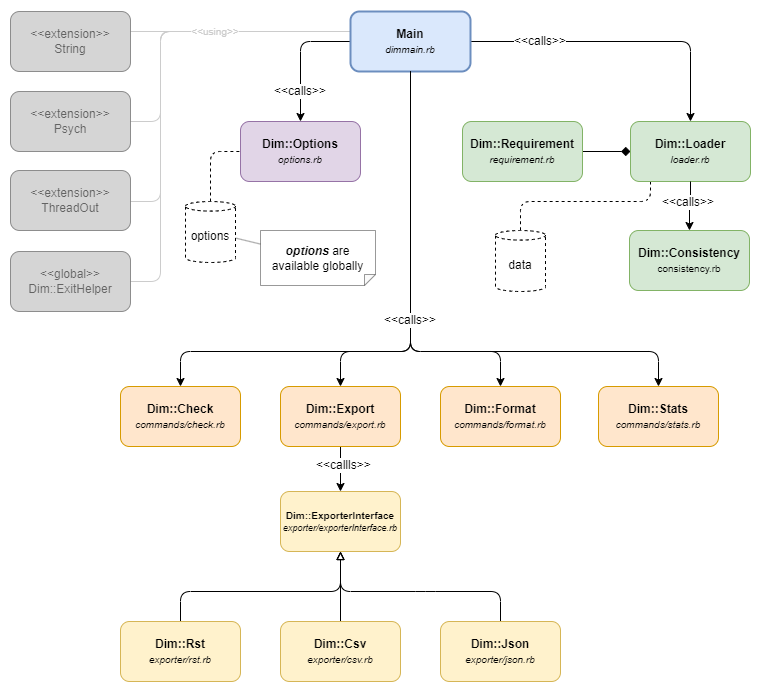

The diagram above was exported from draw.io. Its source (the exported page's mxGraphModel, read from the mxfile embedded in the PNG):
<mxGraphModel dx="1342" dy="503" grid="1" gridSize="10" guides="1" tooltips="1" connect="1" arrows="1" fold="1" page="1" pageScale="1" pageWidth="850" pageHeight="1100" background="#ffffff" math="0" shadow="0">
  <root>
    <mxCell id="0" />
    <mxCell id="1" parent="0" />
    <mxCell id="hhcotPGjLr90JeY8WOAE-3" style="edgeStyle=orthogonalEdgeStyle;rounded=1;orthogonalLoop=1;jettySize=auto;html=1;dashed=1;endArrow=none;endFill=0;" parent="1" source="zHvLzRsKdYvXopKjI3Np-3" target="hhcotPGjLr90JeY8WOAE-2" edge="1">
      <mxGeometry relative="1" as="geometry">
        <Array as="points">
          <mxPoint x="650" y="200" />
          <mxPoint x="520" y="200" />
        </Array>
      </mxGeometry>
    </mxCell>
    <mxCell id="zHvLzRsKdYvXopKjI3Np-3" value="&lt;b&gt;Dim::Loader&lt;/b&gt;&lt;br&gt;&lt;font style=&quot;font-size: 10px;&quot;&gt;&lt;i&gt;loader.rb&lt;/i&gt;&lt;/font&gt;" style="rounded=1;whiteSpace=wrap;html=1;fillColor=#d5e8d4;strokeColor=#82b366;" parent="1" vertex="1">
      <mxGeometry x="630" y="120" width="120" height="60" as="geometry" />
    </mxCell>
    <mxCell id="zHvLzRsKdYvXopKjI3Np-22" style="rounded=1;orthogonalLoop=1;jettySize=auto;html=1;endArrow=classic;endFill=1;edgeStyle=orthogonalEdgeStyle;startArrow=none;" parent="1" source="zHvLzRsKdYvXopKjI3Np-1" target="zHvLzRsKdYvXopKjI3Np-2" edge="1">
      <mxGeometry relative="1" as="geometry">
        <Array as="points">
          <mxPoint x="300" y="40" />
        </Array>
        <mxPoint x="249.99999999999977" y="70" as="sourcePoint" />
      </mxGeometry>
    </mxCell>
    <mxCell id="-jBHPXDYamV5ujQpudFB-5" value="parse()" style="edgeLabel;html=1;align=center;verticalAlign=middle;resizable=0;points=[];" parent="zHvLzRsKdYvXopKjI3Np-22" vertex="1" connectable="0">
      <mxGeometry x="0.5943" relative="1" as="geometry">
        <mxPoint y="35" as="offset" />
      </mxGeometry>
    </mxCell>
    <mxCell id="zHvLzRsKdYvXopKjI3Np-23" style="rounded=1;orthogonalLoop=1;jettySize=auto;html=1;endArrow=classic;endFill=1;edgeStyle=orthogonalEdgeStyle;" parent="1" source="zHvLzRsKdYvXopKjI3Np-1" target="zHvLzRsKdYvXopKjI3Np-3" edge="1">
      <mxGeometry relative="1" as="geometry">
        <Array as="points">
          <mxPoint x="690" y="40" />
        </Array>
      </mxGeometry>
    </mxCell>
    <mxCell id="zHvLzRsKdYvXopKjI3Np-37" style="edgeStyle=orthogonalEdgeStyle;rounded=1;orthogonalLoop=1;jettySize=auto;html=1;startArrow=none;startFill=0;endArrow=none;endFill=0;strokeColor=#CCCCCC;" parent="1" source="zHvLzRsKdYvXopKjI3Np-1" target="zHvLzRsKdYvXopKjI3Np-18" edge="1">
      <mxGeometry relative="1" as="geometry">
        <Array as="points">
          <mxPoint x="160" y="30" />
          <mxPoint x="160" y="200" />
        </Array>
      </mxGeometry>
    </mxCell>
    <mxCell id="zHvLzRsKdYvXopKjI3Np-39" style="rounded=0;orthogonalLoop=1;jettySize=auto;html=1;startArrow=none;startFill=0;endArrow=none;endFill=0;edgeStyle=orthogonalEdgeStyle;strokeColor=#CCCCCC;" parent="1" source="zHvLzRsKdYvXopKjI3Np-1" target="zHvLzRsKdYvXopKjI3Np-19" edge="1">
      <mxGeometry relative="1" as="geometry">
        <Array as="points">
          <mxPoint x="240" y="30" />
          <mxPoint x="240" y="30" />
        </Array>
      </mxGeometry>
    </mxCell>
    <mxCell id="zHvLzRsKdYvXopKjI3Np-40" style="edgeStyle=orthogonalEdgeStyle;rounded=1;orthogonalLoop=1;jettySize=auto;html=1;startArrow=none;startFill=0;endArrow=none;endFill=0;strokeColor=#CCCCCC;" parent="1" source="zHvLzRsKdYvXopKjI3Np-1" target="zHvLzRsKdYvXopKjI3Np-21" edge="1">
      <mxGeometry relative="1" as="geometry">
        <Array as="points">
          <mxPoint x="160" y="30" />
          <mxPoint x="160" y="280" />
        </Array>
      </mxGeometry>
    </mxCell>
    <mxCell id="-jBHPXDYamV5ujQpudFB-36" style="edgeStyle=orthogonalEdgeStyle;rounded=1;orthogonalLoop=1;jettySize=auto;html=1;fontSize=10;startArrow=none;startFill=0;endArrow=none;endFill=0;startSize=7;endSize=6;strokeColor=#CCCCCC;" parent="1" source="zHvLzRsKdYvXopKjI3Np-1" target="zHvLzRsKdYvXopKjI3Np-16" edge="1">
      <mxGeometry relative="1" as="geometry">
        <Array as="points">
          <mxPoint x="160" y="30" />
          <mxPoint x="160" y="120" />
        </Array>
      </mxGeometry>
    </mxCell>
    <mxCell id="zHvLzRsKdYvXopKjI3Np-1" value="Main&lt;br&gt;&lt;i style=&quot;font-weight: normal;&quot;&gt;&lt;font style=&quot;font-size: 10px;&quot;&gt;dimmain.rb&lt;/font&gt;&lt;/i&gt;" style="rounded=1;whiteSpace=wrap;html=1;fillColor=#dae8fc;strokeColor=#6c8ebf;strokeWidth=2;fontStyle=1" parent="1" vertex="1">
      <mxGeometry x="350" y="10" width="120" height="60" as="geometry" />
    </mxCell>
    <mxCell id="zHvLzRsKdYvXopKjI3Np-2" value="&lt;b&gt;Dim::Options&lt;/b&gt;&lt;br&gt;&lt;i&gt;&lt;font style=&quot;font-size: 10px;&quot;&gt;options.rb&lt;/font&gt;&lt;/i&gt;" style="rounded=1;whiteSpace=wrap;html=1;fillColor=#e1d5e7;strokeColor=#9673a6;" parent="1" vertex="1">
      <mxGeometry x="240" y="120" width="120" height="60" as="geometry" />
    </mxCell>
    <mxCell id="zHvLzRsKdYvXopKjI3Np-26" style="edgeStyle=orthogonalEdgeStyle;rounded=0;orthogonalLoop=1;jettySize=auto;html=1;endArrow=classic;endFill=1;startArrow=none;startFill=0;" parent="1" source="zHvLzRsKdYvXopKjI3Np-3" target="zHvLzRsKdYvXopKjI3Np-7" edge="1">
      <mxGeometry relative="1" as="geometry" />
    </mxCell>
    <mxCell id="zHvLzRsKdYvXopKjI3Np-27" style="edgeStyle=orthogonalEdgeStyle;rounded=1;orthogonalLoop=1;jettySize=auto;html=1;endArrow=classic;endFill=1;startArrow=none;startFill=0;entryX=0.5;entryY=0;entryDx=0;entryDy=0;" parent="1" source="zHvLzRsKdYvXopKjI3Np-1" target="zHvLzRsKdYvXopKjI3Np-6" edge="1">
      <mxGeometry relative="1" as="geometry">
        <mxPoint x="410" y="241" as="sourcePoint" />
        <Array as="points">
          <mxPoint x="410" y="350" />
          <mxPoint x="340" y="350" />
        </Array>
      </mxGeometry>
    </mxCell>
    <mxCell id="zHvLzRsKdYvXopKjI3Np-28" style="edgeStyle=orthogonalEdgeStyle;rounded=1;orthogonalLoop=1;jettySize=auto;html=1;startArrow=none;startFill=0;endArrow=classic;endFill=1;entryX=0.5;entryY=0;entryDx=0;entryDy=0;" parent="1" source="zHvLzRsKdYvXopKjI3Np-1" target="zHvLzRsKdYvXopKjI3Np-5" edge="1">
      <mxGeometry relative="1" as="geometry">
        <mxPoint x="410" y="241" as="sourcePoint" />
        <Array as="points">
          <mxPoint x="410" y="350" />
          <mxPoint x="500" y="350" />
        </Array>
      </mxGeometry>
    </mxCell>
    <mxCell id="zHvLzRsKdYvXopKjI3Np-29" style="edgeStyle=orthogonalEdgeStyle;rounded=1;orthogonalLoop=1;jettySize=auto;html=1;startArrow=none;startFill=0;endArrow=classic;endFill=1;entryX=0.5;entryY=0;entryDx=0;entryDy=0;" parent="1" source="zHvLzRsKdYvXopKjI3Np-1" target="zHvLzRsKdYvXopKjI3Np-11" edge="1">
      <mxGeometry relative="1" as="geometry">
        <mxPoint x="410" y="241" as="sourcePoint" />
        <Array as="points">
          <mxPoint x="410" y="350" />
          <mxPoint x="658" y="350" />
        </Array>
        <mxPoint x="670" y="390" as="targetPoint" />
      </mxGeometry>
    </mxCell>
    <mxCell id="zHvLzRsKdYvXopKjI3Np-30" style="edgeStyle=orthogonalEdgeStyle;rounded=1;orthogonalLoop=1;jettySize=auto;html=1;startArrow=none;startFill=0;endArrow=classic;endFill=1;entryX=0.5;entryY=0;entryDx=0;entryDy=0;" parent="1" source="zHvLzRsKdYvXopKjI3Np-1" target="zHvLzRsKdYvXopKjI3Np-10" edge="1">
      <mxGeometry relative="1" as="geometry">
        <mxPoint x="410" y="241" as="sourcePoint" />
        <Array as="points">
          <mxPoint x="410" y="350" />
          <mxPoint x="180" y="350" />
        </Array>
      </mxGeometry>
    </mxCell>
    <mxCell id="zHvLzRsKdYvXopKjI3Np-5" value="&lt;b&gt;Dim::Format&lt;/b&gt;&lt;br&gt;&lt;font style=&quot;font-size: 10px;&quot;&gt;&lt;i&gt;commands/format.rb&lt;/i&gt;&lt;/font&gt;" style="rounded=1;whiteSpace=wrap;html=1;fillColor=#ffe6cc;strokeColor=#d79b00;" parent="1" vertex="1">
      <mxGeometry x="440" y="385" width="120" height="60" as="geometry" />
    </mxCell>
    <mxCell id="zHvLzRsKdYvXopKjI3Np-33" style="edgeStyle=orthogonalEdgeStyle;rounded=0;orthogonalLoop=1;jettySize=auto;html=1;startArrow=none;startFill=0;endArrow=classic;endFill=1;exitX=0.5;exitY=1;exitDx=0;exitDy=0;" parent="1" source="zHvLzRsKdYvXopKjI3Np-6" target="zHvLzRsKdYvXopKjI3Np-12" edge="1">
      <mxGeometry relative="1" as="geometry" />
    </mxCell>
    <mxCell id="zHvLzRsKdYvXopKjI3Np-6" value="&lt;b&gt;Dim::Export&lt;/b&gt;&lt;br&gt;&lt;font style=&quot;font-size: 10px;&quot;&gt;&lt;i&gt;commands/export.rb&lt;/i&gt;&lt;/font&gt;" style="rounded=1;whiteSpace=wrap;html=1;fillColor=#ffe6cc;strokeColor=#d79b00;" parent="1" vertex="1">
      <mxGeometry x="280" y="385" width="120" height="60" as="geometry" />
    </mxCell>
    <mxCell id="zHvLzRsKdYvXopKjI3Np-7" value="&lt;b&gt;Dim::Consistency&lt;/b&gt;&lt;br&gt;&lt;font style=&quot;font-size: 10px;&quot;&gt;consistency.rb&lt;/font&gt;" style="rounded=1;whiteSpace=wrap;html=1;fillColor=#d5e8d4;strokeColor=#82b366;" parent="1" vertex="1">
      <mxGeometry x="629" y="229" width="120" height="60" as="geometry" />
    </mxCell>
    <mxCell id="zHvLzRsKdYvXopKjI3Np-10" value="&lt;b&gt;Dim::Check&lt;/b&gt;&lt;br&gt;&lt;font style=&quot;font-size: 10px;&quot;&gt;&lt;i&gt;commands/check.rb&lt;/i&gt;&lt;/font&gt;" style="rounded=1;whiteSpace=wrap;html=1;fillColor=#ffe6cc;strokeColor=#d79b00;" parent="1" vertex="1">
      <mxGeometry x="120" y="385" width="120" height="60" as="geometry" />
    </mxCell>
    <mxCell id="zHvLzRsKdYvXopKjI3Np-11" value="&lt;b&gt;Dim::Stats&lt;/b&gt;&lt;br&gt;&lt;font style=&quot;font-size: 10px;&quot;&gt;&lt;i&gt;commands/stats.rb&lt;/i&gt;&lt;/font&gt;" style="rounded=1;whiteSpace=wrap;html=1;fillColor=#ffe6cc;strokeColor=#d79b00;" parent="1" vertex="1">
      <mxGeometry x="598" y="385" width="120" height="60" as="geometry" />
    </mxCell>
    <mxCell id="zHvLzRsKdYvXopKjI3Np-34" style="edgeStyle=orthogonalEdgeStyle;rounded=1;orthogonalLoop=1;jettySize=auto;html=1;startArrow=block;startFill=0;endArrow=none;endFill=0;" parent="1" source="zHvLzRsKdYvXopKjI3Np-12" target="zHvLzRsKdYvXopKjI3Np-14" edge="1">
      <mxGeometry relative="1" as="geometry" />
    </mxCell>
    <mxCell id="zHvLzRsKdYvXopKjI3Np-35" style="edgeStyle=orthogonalEdgeStyle;rounded=1;orthogonalLoop=1;jettySize=auto;html=1;startArrow=block;startFill=0;endArrow=none;endFill=0;" parent="1" source="zHvLzRsKdYvXopKjI3Np-12" target="zHvLzRsKdYvXopKjI3Np-15" edge="1">
      <mxGeometry relative="1" as="geometry">
        <Array as="points">
          <mxPoint x="340" y="590" />
          <mxPoint x="180" y="590" />
        </Array>
      </mxGeometry>
    </mxCell>
    <mxCell id="zHvLzRsKdYvXopKjI3Np-36" style="edgeStyle=orthogonalEdgeStyle;rounded=1;orthogonalLoop=1;jettySize=auto;html=1;startArrow=block;startFill=0;endArrow=none;endFill=0;entryX=0.5;entryY=0;entryDx=0;entryDy=0;" parent="1" source="zHvLzRsKdYvXopKjI3Np-12" target="zHvLzRsKdYvXopKjI3Np-13" edge="1">
      <mxGeometry relative="1" as="geometry">
        <Array as="points">
          <mxPoint x="425" y="590" />
          <mxPoint x="590" y="590" />
        </Array>
      </mxGeometry>
    </mxCell>
    <mxCell id="zHvLzRsKdYvXopKjI3Np-12" value="&lt;b&gt;Dim::ExporterInterface&lt;/b&gt;&lt;br&gt;&lt;font size=&quot;1&quot; style=&quot;&quot;&gt;&lt;i style=&quot;font-size: 9px;&quot;&gt;exporter/exporterInterface.rb&lt;/i&gt;&lt;/font&gt;" style="rounded=1;whiteSpace=wrap;html=1;fontSize=10;fillColor=#fff2cc;strokeColor=#d6b656;" parent="1" vertex="1">
      <mxGeometry x="280" y="490" width="120" height="60" as="geometry" />
    </mxCell>
    <mxCell id="zHvLzRsKdYvXopKjI3Np-13" value="&lt;b&gt;Dim::Json&lt;/b&gt;&lt;br style=&quot;font-size: 10px;&quot;&gt;&lt;font size=&quot;1&quot; style=&quot;&quot;&gt;&lt;i style=&quot;&quot;&gt;exporter/json.rb&lt;/i&gt;&lt;/font&gt;" style="rounded=1;whiteSpace=wrap;html=1;fillColor=#fff2cc;strokeColor=#d6b656;" parent="1" vertex="1">
      <mxGeometry x="440" y="620" width="120" height="60" as="geometry" />
    </mxCell>
    <mxCell id="zHvLzRsKdYvXopKjI3Np-14" value="&lt;b&gt;Dim::Csv&lt;/b&gt;&lt;br style=&quot;font-size: 10px;&quot;&gt;&lt;font size=&quot;1&quot; style=&quot;&quot;&gt;&lt;i style=&quot;&quot;&gt;exporter/csv.rb&lt;/i&gt;&lt;/font&gt;" style="rounded=1;whiteSpace=wrap;html=1;fillColor=#fff2cc;strokeColor=#d6b656;" parent="1" vertex="1">
      <mxGeometry x="280" y="620" width="120" height="60" as="geometry" />
    </mxCell>
    <mxCell id="zHvLzRsKdYvXopKjI3Np-15" value="&lt;b style=&quot;&quot;&gt;&lt;font style=&quot;font-size: 12px;&quot;&gt;Dim::Rst&lt;/font&gt;&lt;/b&gt;&lt;br style=&quot;font-size: 10px;&quot;&gt;&lt;font size=&quot;1&quot; style=&quot;&quot;&gt;&lt;i style=&quot;&quot;&gt;exporter/rst.rb&lt;/i&gt;&lt;/font&gt;" style="rounded=1;whiteSpace=wrap;html=1;fillColor=#fff2cc;strokeColor=#d6b656;glass=0;sketch=0;" parent="1" vertex="1">
      <mxGeometry x="120" y="620" width="120" height="60" as="geometry" />
    </mxCell>
    <mxCell id="zHvLzRsKdYvXopKjI3Np-16" value="&amp;lt;&amp;lt;extension&amp;gt;&amp;gt;&lt;br&gt;Psych" style="rounded=1;whiteSpace=wrap;html=1;fillColor=#C4C4C4;fontColor=#333333;strokeColor=#666666;textOpacity=70;opacity=70;glass=0;sketch=0;shadow=0;" parent="1" vertex="1">
      <mxGeometry x="10" y="90" width="120" height="60" as="geometry" />
    </mxCell>
    <mxCell id="zHvLzRsKdYvXopKjI3Np-18" value="&amp;lt;&amp;lt;extension&amp;gt;&amp;gt;&lt;br&gt;ThreadOut" style="rounded=1;whiteSpace=wrap;html=1;fillColor=#C4C4C4;fontColor=#333333;strokeColor=#666666;textOpacity=70;opacity=70;glass=0;sketch=0;shadow=0;" parent="1" vertex="1">
      <mxGeometry x="10" y="169" width="120" height="60" as="geometry" />
    </mxCell>
    <mxCell id="zHvLzRsKdYvXopKjI3Np-19" value="&amp;lt;&amp;lt;extension&amp;gt;&amp;gt;&lt;br&gt;String" style="rounded=1;whiteSpace=wrap;html=1;fillColor=#C4C4C4;fontColor=#333333;strokeColor=#666666;opacity=70;textOpacity=70;glass=0;sketch=0;shadow=0;" parent="1" vertex="1">
      <mxGeometry x="10" y="10" width="120" height="60" as="geometry" />
    </mxCell>
    <mxCell id="zHvLzRsKdYvXopKjI3Np-21" value="&amp;lt;&amp;lt;global&amp;gt;&amp;gt;&lt;br&gt;Dim::ExitHelper" style="rounded=1;whiteSpace=wrap;html=1;fillColor=#C4C4C4;fontColor=#333333;strokeColor=#666666;textOpacity=70;opacity=70;glass=0;sketch=0;shadow=0;" parent="1" vertex="1">
      <mxGeometry x="10" y="250" width="120" height="60" as="geometry" />
    </mxCell>
    <mxCell id="zHvLzRsKdYvXopKjI3Np-45" style="edgeStyle=orthogonalEdgeStyle;rounded=0;orthogonalLoop=1;jettySize=auto;html=1;fontSize=10;startArrow=diamond;startFill=1;endArrow=none;endFill=0;endSize=6;startSize=7;" parent="1" source="zHvLzRsKdYvXopKjI3Np-3" target="zHvLzRsKdYvXopKjI3Np-44" edge="1">
      <mxGeometry relative="1" as="geometry">
        <mxPoint x="580" y="150" as="sourcePoint" />
        <Array as="points" />
      </mxGeometry>
    </mxCell>
    <mxCell id="zHvLzRsKdYvXopKjI3Np-44" value="&lt;b&gt;Dim::Requirement&lt;br&gt;&lt;/b&gt;&lt;i&gt;&lt;font style=&quot;font-size: 10px;&quot;&gt;requirement.rb&lt;/font&gt;&lt;/i&gt;" style="rounded=1;whiteSpace=wrap;html=1;fillColor=#d5e8d4;strokeColor=#82b366;" parent="1" vertex="1">
      <mxGeometry x="462" y="120" width="120" height="60" as="geometry" />
    </mxCell>
    <mxCell id="hhcotPGjLr90JeY8WOAE-1" style="edgeStyle=orthogonalEdgeStyle;rounded=1;orthogonalLoop=1;jettySize=auto;html=1;dashed=1;endArrow=none;endFill=0;" parent="1" source="-jBHPXDYamV5ujQpudFB-3" target="zHvLzRsKdYvXopKjI3Np-2" edge="1">
      <mxGeometry relative="1" as="geometry">
        <Array as="points">
          <mxPoint x="210" y="150" />
        </Array>
      </mxGeometry>
    </mxCell>
    <mxCell id="-jBHPXDYamV5ujQpudFB-3" value="options" style="shape=cylinder3;whiteSpace=wrap;html=1;boundedLbl=1;backgroundOutline=1;size=4.800000000000097;dashed=1;" parent="1" vertex="1">
      <mxGeometry x="185" y="200" width="50" height="61" as="geometry" />
    </mxCell>
    <mxCell id="-jBHPXDYamV5ujQpudFB-18" value="&amp;lt;&amp;lt;calls&amp;gt;&amp;gt;" style="text;html=1;strokeColor=none;fillColor=none;align=center;verticalAlign=middle;whiteSpace=wrap;rounded=0;labelBackgroundColor=default;opacity=40;" parent="1" vertex="1">
      <mxGeometry x="380" y="304" width="60" height="30" as="geometry" />
    </mxCell>
    <mxCell id="-jBHPXDYamV5ujQpudFB-20" style="rounded=0;orthogonalLoop=1;jettySize=auto;html=1;startArrow=none;startFill=0;endArrow=none;endFill=0;opacity=40;" parent="1" source="-jBHPXDYamV5ujQpudFB-19" target="-jBHPXDYamV5ujQpudFB-3" edge="1">
      <mxGeometry relative="1" as="geometry" />
    </mxCell>
    <mxCell id="-jBHPXDYamV5ujQpudFB-19" value="&lt;i&gt;&lt;b&gt;options&lt;/b&gt;&lt;/i&gt; are available globally" style="shape=note;whiteSpace=wrap;html=1;backgroundOutline=1;darkOpacity=0.05;labelBackgroundColor=default;opacity=40;direction=south;align=center;size=11;" parent="1" vertex="1">
      <mxGeometry x="260" y="229" width="115" height="55" as="geometry" />
    </mxCell>
    <mxCell id="-jBHPXDYamV5ujQpudFB-24" value="&amp;lt;&amp;lt;callls&amp;gt;&amp;gt;" style="text;html=1;strokeColor=none;fillColor=none;align=left;verticalAlign=middle;whiteSpace=wrap;rounded=0;labelBackgroundColor=default;fontSize=12;opacity=40;" parent="1" vertex="1">
      <mxGeometry x="314" y="455" width="50" height="17" as="geometry" />
    </mxCell>
    <mxCell id="-jBHPXDYamV5ujQpudFB-39" value="&amp;lt;&amp;lt;using&amp;gt;&amp;gt;" style="text;html=1;strokeColor=none;fillColor=none;align=center;verticalAlign=middle;whiteSpace=wrap;rounded=0;shadow=0;glass=0;labelBackgroundColor=default;sketch=0;fontSize=10;opacity=70;fontColor=#CCCCCC;" parent="1" vertex="1">
      <mxGeometry x="185" y="15" width="60" height="30" as="geometry" />
    </mxCell>
    <mxCell id="-jBHPXDYamV5ujQpudFB-41" value="&amp;lt;&amp;lt;calls&amp;gt;&amp;gt;" style="text;html=1;strokeColor=none;fillColor=none;align=center;verticalAlign=middle;whiteSpace=wrap;rounded=0;labelBackgroundColor=default;opacity=40;" parent="1" vertex="1">
      <mxGeometry x="510" y="25" width="60" height="30" as="geometry" />
    </mxCell>
    <mxCell id="-jBHPXDYamV5ujQpudFB-44" value="&amp;lt;&amp;lt;calls&amp;gt;&amp;gt;" style="text;html=1;strokeColor=none;fillColor=none;align=center;verticalAlign=middle;whiteSpace=wrap;rounded=0;labelBackgroundColor=default;opacity=40;" parent="1" vertex="1">
      <mxGeometry x="270" y="75" width="60" height="30" as="geometry" />
    </mxCell>
    <mxCell id="-jBHPXDYamV5ujQpudFB-45" value="&amp;lt;&amp;lt;calls&amp;gt;&amp;gt;" style="text;html=1;strokeColor=none;fillColor=none;align=center;verticalAlign=middle;whiteSpace=wrap;rounded=0;labelBackgroundColor=default;opacity=40;" parent="1" vertex="1">
      <mxGeometry x="658" y="186" width="60" height="30" as="geometry" />
    </mxCell>
    <mxCell id="hhcotPGjLr90JeY8WOAE-2" value="data" style="shape=cylinder3;whiteSpace=wrap;html=1;boundedLbl=1;backgroundOutline=1;size=4.800000000000097;dashed=1;" parent="1" vertex="1">
      <mxGeometry x="495" y="229" width="50" height="61" as="geometry" />
    </mxCell>
  </root>
</mxGraphModel>